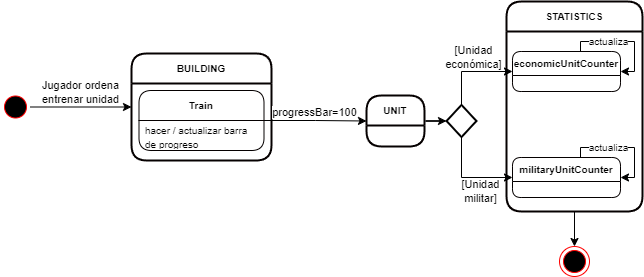

The diagram above was exported from draw.io. Its source (the exported page's mxGraphModel, read from the mxfile embedded in the PNG):
<mxGraphModel dx="1164" dy="784" grid="0" gridSize="10" guides="1" tooltips="1" connect="1" arrows="1" fold="1" page="1" pageScale="1" pageWidth="850" pageHeight="1100" math="0" shadow="0">
  <root>
    <mxCell id="0" />
    <mxCell id="1" parent="0" />
    <mxCell id="wjj3rVuNjOg_tCDhzhBy-11" style="edgeStyle=orthogonalEdgeStyle;rounded=0;orthogonalLoop=1;jettySize=auto;html=1;" parent="1" source="UZp07fszEC9EpsVg5Ssj-1" target="wjj3rVuNjOg_tCDhzhBy-10" edge="1">
      <mxGeometry relative="1" as="geometry" />
    </mxCell>
    <mxCell id="UZp07fszEC9EpsVg5Ssj-1" value="UNIT" style="swimlane;fontStyle=1;align=center;verticalAlign=middle;childLayout=stackLayout;horizontal=1;startSize=30;horizontalStack=0;resizeParent=0;resizeLast=1;container=0;fontColor=#000000;collapsible=0;rounded=1;arcSize=17;swimlaneFillColor=none;dropTarget=0;fillColor=none;strokeColor=#050000;strokeWidth=2;fontSize=10;" parent="1" vertex="1">
      <mxGeometry x="523" y="236" width="58" height="51" as="geometry" />
    </mxCell>
    <mxCell id="lqF37skHjI5z5CbPTUMD-7" value="BUILDING" style="swimlane;fontStyle=1;align=center;verticalAlign=middle;childLayout=stackLayout;horizontal=1;startSize=30;horizontalStack=0;resizeParent=0;resizeLast=1;container=0;fontColor=#000000;collapsible=0;rounded=1;arcSize=17;swimlaneFillColor=none;dropTarget=0;fillColor=none;strokeColor=#050000;strokeWidth=2;fontSize=10;" parent="1" vertex="1">
      <mxGeometry x="288" y="194" width="140" height="107" as="geometry" />
    </mxCell>
    <mxCell id="wjj3rVuNjOg_tCDhzhBy-1" style="edgeStyle=orthogonalEdgeStyle;rounded=0;orthogonalLoop=1;jettySize=auto;html=1;" parent="1" source="lqF37skHjI5z5CbPTUMD-12" target="UZp07fszEC9EpsVg5Ssj-1" edge="1">
      <mxGeometry relative="1" as="geometry" />
    </mxCell>
    <mxCell id="wjj3rVuNjOg_tCDhzhBy-2" value="progressBar=100" style="edgeLabel;html=1;align=center;verticalAlign=middle;resizable=0;points=[];" parent="wjj3rVuNjOg_tCDhzhBy-1" vertex="1" connectable="0">
      <mxGeometry x="-0.3924" relative="1" as="geometry">
        <mxPoint x="19" y="-9" as="offset" />
      </mxGeometry>
    </mxCell>
    <mxCell id="lqF37skHjI5z5CbPTUMD-12" value="Train" style="swimlane;fontStyle=1;align=center;verticalAlign=middle;childLayout=stackLayout;horizontal=1;startSize=30;horizontalStack=0;resizeParent=0;resizeLast=1;container=0;fontColor=#000000;collapsible=0;rounded=1;arcSize=14;swimlaneFillColor=none;dropTarget=0;fillColor=none;strokeColor=#050000;fontSize=10;" parent="1" vertex="1">
      <mxGeometry x="295.5" y="231" width="125" height="60" as="geometry" />
    </mxCell>
    <mxCell id="lqF37skHjI5z5CbPTUMD-13" value="&lt;font style=&quot;font-size: 10px&quot;&gt;hacer / actualizar barra de progreso&lt;/font&gt;" style="text;html=1;strokeColor=none;fillColor=none;align=left;verticalAlign=middle;spacingLeft=4;spacingRight=4;whiteSpace=wrap;overflow=hidden;rotatable=0;fontColor=#000000;" parent="lqF37skHjI5z5CbPTUMD-12" vertex="1">
      <mxGeometry y="30" width="125" height="30" as="geometry" />
    </mxCell>
    <mxCell id="YHJ6naNUkrAce7gnKXat-14" style="edgeStyle=orthogonalEdgeStyle;rounded=0;orthogonalLoop=1;jettySize=auto;html=1;" parent="1" source="YHJ6naNUkrAce7gnKXat-16" target="lqF37skHjI5z5CbPTUMD-7" edge="1">
      <mxGeometry relative="1" as="geometry">
        <mxPoint x="240" y="345" as="targetPoint" />
      </mxGeometry>
    </mxCell>
    <mxCell id="YHJ6naNUkrAce7gnKXat-15" value="Jugador ordena&lt;br&gt;entrenar unidad" style="edgeLabel;html=1;align=center;verticalAlign=middle;resizable=0;points=[];" parent="YHJ6naNUkrAce7gnKXat-14" vertex="1" connectable="0">
      <mxGeometry x="-0.2876" relative="1" as="geometry">
        <mxPoint x="13" y="-15" as="offset" />
      </mxGeometry>
    </mxCell>
    <mxCell id="YHJ6naNUkrAce7gnKXat-16" value="" style="ellipse;html=1;shape=startState;fillColor=#000000;strokeColor=#ff0000;" parent="1" vertex="1">
      <mxGeometry x="157" y="232.5" width="30" height="30" as="geometry" />
    </mxCell>
    <mxCell id="QIsGXD0u6aKD6lYX2flu-2" style="edgeStyle=orthogonalEdgeStyle;rounded=0;orthogonalLoop=1;jettySize=auto;html=1;" parent="1" source="wjj3rVuNjOg_tCDhzhBy-3" target="QIsGXD0u6aKD6lYX2flu-1" edge="1">
      <mxGeometry relative="1" as="geometry" />
    </mxCell>
    <mxCell id="wjj3rVuNjOg_tCDhzhBy-3" value="STATISTICS" style="swimlane;fontStyle=1;align=center;verticalAlign=middle;childLayout=stackLayout;horizontal=1;startSize=30;horizontalStack=0;resizeParent=0;resizeLast=1;container=0;fontColor=#000000;collapsible=0;rounded=1;arcSize=17;swimlaneFillColor=none;dropTarget=0;fillColor=none;strokeColor=#050000;strokeWidth=2;fontSize=10;" parent="1" vertex="1">
      <mxGeometry x="663" y="142" width="136" height="210" as="geometry" />
    </mxCell>
    <mxCell id="wjj3rVuNjOg_tCDhzhBy-4" value="economicUnitCounter" style="swimlane;fontStyle=1;align=center;verticalAlign=middle;childLayout=stackLayout;horizontal=1;startSize=24;horizontalStack=0;resizeParent=0;resizeLast=1;container=0;fontColor=#000000;collapsible=0;rounded=1;arcSize=12;swimlaneFillColor=none;dropTarget=0;fillColor=none;strokeColor=#050000;fontSize=10;" parent="1" vertex="1">
      <mxGeometry x="669" y="192" width="108" height="40" as="geometry" />
    </mxCell>
    <mxCell id="wjj3rVuNjOg_tCDhzhBy-5" style="edgeStyle=orthogonalEdgeStyle;rounded=0;orthogonalLoop=1;jettySize=auto;html=1;entryX=1;entryY=0.5;entryDx=0;entryDy=0;fontSize=10;" parent="1" source="wjj3rVuNjOg_tCDhzhBy-4" target="wjj3rVuNjOg_tCDhzhBy-4" edge="1">
      <mxGeometry relative="1" as="geometry">
        <Array as="points">
          <mxPoint x="737" y="182" />
          <mxPoint x="791" y="182" />
          <mxPoint x="791" y="212" />
        </Array>
      </mxGeometry>
    </mxCell>
    <mxCell id="wjj3rVuNjOg_tCDhzhBy-6" value="actualiza" style="edgeLabel;html=1;align=center;verticalAlign=middle;resizable=0;points=[];fontSize=10;" parent="wjj3rVuNjOg_tCDhzhBy-5" vertex="1" connectable="0">
      <mxGeometry x="-0.1865" y="1" relative="1" as="geometry">
        <mxPoint x="-7" as="offset" />
      </mxGeometry>
    </mxCell>
    <mxCell id="wjj3rVuNjOg_tCDhzhBy-7" value="militaryUnitCounter" style="swimlane;fontStyle=1;align=center;verticalAlign=middle;childLayout=stackLayout;horizontal=1;startSize=24;horizontalStack=0;resizeParent=0;resizeLast=1;container=0;fontColor=#000000;collapsible=0;rounded=1;arcSize=12;swimlaneFillColor=none;dropTarget=0;fillColor=none;strokeColor=#050000;fontSize=10;" parent="1" vertex="1">
      <mxGeometry x="669" y="298" width="108" height="40" as="geometry" />
    </mxCell>
    <mxCell id="wjj3rVuNjOg_tCDhzhBy-8" style="edgeStyle=orthogonalEdgeStyle;rounded=0;orthogonalLoop=1;jettySize=auto;html=1;entryX=1;entryY=0.5;entryDx=0;entryDy=0;fontSize=10;" parent="1" source="wjj3rVuNjOg_tCDhzhBy-7" target="wjj3rVuNjOg_tCDhzhBy-7" edge="1">
      <mxGeometry relative="1" as="geometry">
        <Array as="points">
          <mxPoint x="737" y="288" />
          <mxPoint x="791" y="288" />
          <mxPoint x="791" y="318" />
        </Array>
      </mxGeometry>
    </mxCell>
    <mxCell id="wjj3rVuNjOg_tCDhzhBy-9" value="actualiza" style="edgeLabel;html=1;align=center;verticalAlign=middle;resizable=0;points=[];fontSize=10;" parent="wjj3rVuNjOg_tCDhzhBy-8" vertex="1" connectable="0">
      <mxGeometry x="-0.1865" y="1" relative="1" as="geometry">
        <mxPoint x="-7" as="offset" />
      </mxGeometry>
    </mxCell>
    <mxCell id="wjj3rVuNjOg_tCDhzhBy-12" style="edgeStyle=orthogonalEdgeStyle;rounded=0;orthogonalLoop=1;jettySize=auto;html=1;entryX=0;entryY=0.5;entryDx=0;entryDy=0;" parent="1" source="wjj3rVuNjOg_tCDhzhBy-10" target="wjj3rVuNjOg_tCDhzhBy-4" edge="1">
      <mxGeometry relative="1" as="geometry">
        <mxPoint x="703" y="222" as="targetPoint" />
        <Array as="points">
          <mxPoint x="618" y="212" />
        </Array>
      </mxGeometry>
    </mxCell>
    <mxCell id="wjj3rVuNjOg_tCDhzhBy-14" value="[Unidad&lt;br&gt;económica]" style="edgeLabel;html=1;align=center;verticalAlign=middle;resizable=0;points=[];" parent="wjj3rVuNjOg_tCDhzhBy-12" vertex="1" connectable="0">
      <mxGeometry x="-0.1678" relative="1" as="geometry">
        <mxPoint x="10" y="-15" as="offset" />
      </mxGeometry>
    </mxCell>
    <mxCell id="wjj3rVuNjOg_tCDhzhBy-13" style="edgeStyle=orthogonalEdgeStyle;rounded=0;orthogonalLoop=1;jettySize=auto;html=1;entryX=0;entryY=0.5;entryDx=0;entryDy=0;" parent="1" source="wjj3rVuNjOg_tCDhzhBy-10" target="wjj3rVuNjOg_tCDhzhBy-7" edge="1">
      <mxGeometry relative="1" as="geometry">
        <Array as="points">
          <mxPoint x="618" y="318" />
        </Array>
      </mxGeometry>
    </mxCell>
    <mxCell id="wjj3rVuNjOg_tCDhzhBy-15" value="[Unidad&lt;br&gt;militar]" style="edgeLabel;html=1;align=center;verticalAlign=middle;resizable=0;points=[];" parent="wjj3rVuNjOg_tCDhzhBy-13" vertex="1" connectable="0">
      <mxGeometry x="-0.1035" y="-1" relative="1" as="geometry">
        <mxPoint x="18" y="12" as="offset" />
      </mxGeometry>
    </mxCell>
    <mxCell id="wjj3rVuNjOg_tCDhzhBy-10" value="" style="strokeWidth=2;html=1;shape=mxgraph.flowchart.decision;whiteSpace=wrap;direction=south;" parent="1" vertex="1">
      <mxGeometry x="603" y="245.5" width="30" height="32" as="geometry" />
    </mxCell>
    <mxCell id="QIsGXD0u6aKD6lYX2flu-1" value="" style="ellipse;html=1;shape=endState;fillColor=#000000;strokeColor=#ff0000;" parent="1" vertex="1">
      <mxGeometry x="716" y="387" width="30" height="30" as="geometry" />
    </mxCell>
  </root>
</mxGraphModel>